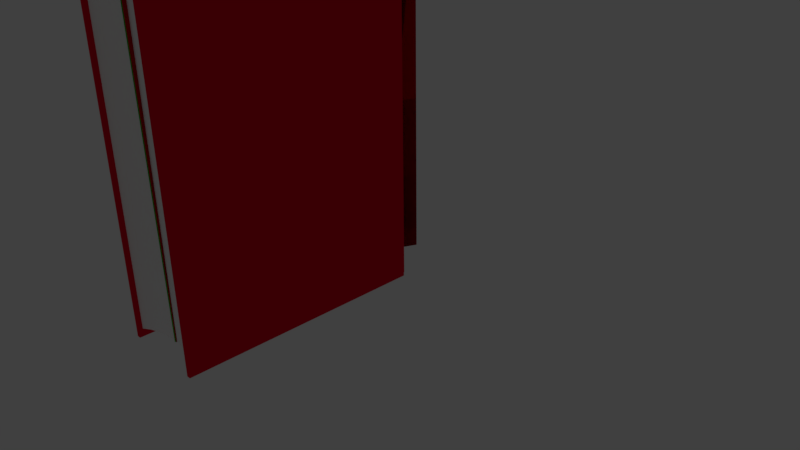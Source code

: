 # Source: BookAnimWithUVMaps.blend  (saved by Blender 2.77.0; exported with 4.5.12 LTS)
import bpy
from mathutils import Matrix  # noqa: F401  (used for matrix-valued properties, if any)

bpy.ops.wm.read_factory_settings(use_empty=True)
scene = bpy.context.scene
scene.name = 'Scene'

# ---- collections
col_collection_1 = bpy.data.collections.new('Collection 1'); scene.collection.children.link(col_collection_1)

# ---- materials (node trees are filled in below, after node groups)
mat_cover = bpy.data.materials.new('Cover')
mat_cover.alpha_threshold = 0.0
mat_cover.use_transparent_shadow = False
mat_cover.diffuse_color = (0.8, 0.001717, 0.02531, 1.0)
mat_cover.roughness = 0.5
mat_pages = bpy.data.materials.new('Pages')
mat_pages.alpha_threshold = 0.0
mat_pages.use_transparent_shadow = False
mat_pages.diffuse_color = (1.0, 1.0, 1.0, 1.0)
mat_pages.roughness = 0.5
mat_green = bpy.data.materials.new('Green')
mat_green.alpha_threshold = 0.0
mat_green.use_transparent_shadow = False
mat_green.diffuse_color = (0.0, 0.8, 0.002417, 1.0)
mat_green.roughness = 0.5
mat_green_001 = bpy.data.materials.new('Green.001')
mat_green_001.alpha_threshold = 0.0
mat_green_001.use_transparent_shadow = False
mat_green_001.diffuse_color = (0.0, 0.8, 0.00882, 1.0)
mat_green_001.roughness = 0.5
mat_blue_001 = bpy.data.materials.new('Blue.001')
mat_blue_001.alpha_threshold = 0.0
mat_blue_001.use_transparent_shadow = False
mat_blue_001.diffuse_color = (0.003766, 0.0, 0.8, 1.0)
mat_blue_001.roughness = 0.5
mat_blue = bpy.data.materials.new('Blue')
mat_blue.alpha_threshold = 0.0
mat_blue.use_transparent_shadow = False
mat_blue.diffuse_color = (0.004425, 0.0, 0.8, 1.0)
mat_blue.roughness = 0.5
mat_red = bpy.data.materials.new('Red')
mat_red.alpha_threshold = 0.0
mat_red.use_transparent_shadow = False
mat_red.diffuse_color = (0.8, 0.0, 0.009074, 1.0)
mat_red.roughness = 0.5
mat_red_001 = bpy.data.materials.new('Red.001')
mat_red_001.alpha_threshold = 0.0
mat_red_001.use_transparent_shadow = False
mat_red_001.diffuse_color = (0.8, 0.0, 0.005444, 1.0)
mat_red_001.roughness = 0.5

# ---- material node trees

# ---- world
world_world = bpy.data.worlds.new('World'); scene.world = world_world
world_world.color = (0.05088, 0.05088, 0.05088)
world_world.use_sun_shadow = False
world_world.sun_shadow_jitter_overblur = 0.0
world_world.cycles.sampling_method = 'MANUAL'

# ---- cameras
cam_camera = bpy.data.cameras.new('Camera')
cam_camera.clip_end = 100.0
cam_camera.lens = 35.0
cam_camera.sensor_width = 32.0
cam_camera.sensor_height = 18.0
cam_camera.ortho_scale = 7.314
cam_camera.dof.focus_distance = 0.0
cam_camera.dof.aperture_fstop = 128.0

# ---- lights
light_lamp = bpy.data.lights.new('Lamp', 'POINT')
light_lamp.transmission_factor = 0.0
light_lamp.cutoff_distance = 30.0
light_lamp.energy = 100.0
light_lamp.shadow_buffer_clip_start = 1.001
light_lamp.shadow_soft_size = 0.1
light_lamp.shadow_maximum_resolution = 0.006
light_lamp.use_absolute_resolution = True

# ---- meshes
me_mesh_001 = bpy.data.meshes.new('Mesh.001')
me_mesh_001.from_pydata([(0.0, 1.0, 0.0), (0.1357, 0.9909, 0.0), (0.2658, 0.9643, 0.0), (0.3892, 0.9214, 0.0), (0.5046, 0.8634, 0.0), (0.611, 0.7916, 0.0), (0.707, 0.707, 0.0), (0.7916, 0.611, 0.0), (0.8634, 0.5046, 0.0), (0.9214, 0.3892, 0.0), (0.9643, 0.2658, 0.0), (0.9909, 0.1357, 0.0), (1.0, -24.0, 0.0), (0.0, 1.4, 0.0), (0.1357, 1.391, 0.0), (0.2658, 1.364, 0.0), (0.3892, 1.321, 0.0), (0.5046, 1.263, 0.0), (0.611, 1.192, 0.0), (0.707, 1.107, 0.0), (0.7916, 1.011, 0.0), (0.8634, 0.9046, 0.0), (0.9214, 0.7892, 0.0), (0.9643, 0.6658, 0.0), (1.011, 0.3214, -0.001299), (1.091, 0.1357, 0.0), (0.9911, -0.3804, 0.0), (0.9911, -0.3804, 0.0), (0.9911, -0.3762, 0.0), (1.0, -24.4, 0.0), (1.1, -24.4, 0.0), (0.0, 1.0, 8.9), (0.1357, 0.9909, 8.9), (0.2658, 0.9643, 8.9), (0.3892, 0.9214, 8.9), (0.5046, 0.8634, 8.9), (0.611, 0.7916, 8.9), (0.707, 0.707, 8.9), (0.7916, 0.611, 8.9), (0.8634, 0.5046, 8.9), (0.9214, 0.3892, 8.9), (0.9643, 0.2658, 8.9), (0.9909, 0.1357, 8.9), (0.9911, -0.3804, 8.9), (1.0, -24.0, 8.9), (0.0, 1.4, 8.9), (0.1357, 1.391, 8.9), (0.2658, 1.364, 8.9), (0.3892, 1.321, 8.9), (0.5046, 1.263, 8.9), (0.611, 1.192, 8.9), (0.707, 1.107, 8.9), (0.7916, 1.011, 8.9), (0.8634, 0.9046, 8.9), (0.9214, 0.7892, 8.9), (0.9643, 0.6658, 8.9), (1.011, 0.3214, 8.899), (1.091, 0.1357, 8.9), (1.1, -24.4, 8.9), (0.9911, -0.3762, 8.9), (0.9911, -0.3804, 8.9), (1.0, -24.4, 8.9), (0.1357, 0.9909, 0.2), (0.2658, 0.9643, 0.2), (0.3892, 0.9214, 0.2), (0.5046, 0.8634, 0.2), (0.611, 0.7916, 0.2), (0.707, 0.707, 0.2), (0.7916, 0.611, 0.2), (0.8634, 0.5046, 0.2), (0.9214, 0.3892, 0.2), (0.9643, 0.2658, 0.2), (0.9909, 0.1357, 0.2), (1.0, -24.0, 0.2), (0.0, -22.89, 0.2), (0.9911, -0.3762, 0.2), (0.1357, 0.9909, 8.7), (0.2658, 0.9643, 8.7), (0.3892, 0.9214, 8.7), (0.5046, 0.8634, 8.7), (0.611, 0.7916, 8.7), (0.707, 0.707, 8.7), (0.7916, 0.611, 8.7), (0.8634, 0.5046, 8.7), (0.9214, 0.3892, 8.7), (0.9643, 0.2658, 8.7), (0.9909, 0.1357, 8.7), (1.0, -24.0, 8.7), (0.0, -22.89, 8.7), (0.9911, -0.3762, 8.7), (0.0, -1.857, 0.2), (0.0, 1.0, 0.2), (0.991, -0.3804, 0.2), (0.0, 1.0, 8.7), (0.0, -1.857, 8.7), (0.991, -0.3804, 8.7), (0.1667, -22.96, 0.2), (0.3333, -23.05, 0.2), (0.5, -23.15, 0.2), (0.6667, -23.33, 0.2), (0.8333, -23.57, 0.2), (0.1667, -22.96, 8.7), (0.3333, -23.05, 8.7), (0.5, -23.15, 8.7), (0.6667, -23.33, 8.7), (0.8333, -23.57, 8.7), (0.8258, -0.6265, 0.2), (0.6607, -0.8726, 0.2), (0.4955, -1.119, 0.2), (0.3303, -1.365, 0.2), (0.1652, -1.611, 0.2), (0.1652, -1.611, 8.7), (0.3303, -1.365, 8.7), (0.4955, -1.119, 8.7), (0.6607, -0.8726, 8.7), (0.8258, -0.6265, 8.7), (0.0, 1.0, 0.0), (-0.1357, 0.9909, 0.0), (-0.2658, 0.9643, 0.0), (-0.3892, 0.9214, 0.0), (-0.5046, 0.8634, 0.0), (-0.611, 0.7916, 0.0), (-0.707, 0.707, 0.0), (-0.7916, 0.611, 0.0), (-0.8634, 0.5046, 0.0), (-0.9214, 0.3892, 0.0), (-0.9643, 0.2658, 0.0), (-0.9909, 0.1357, 0.0), (-1.0, -24.0, 0.0), (0.0, 1.4, 0.0), (-0.1357, 1.391, 0.0), (-0.2658, 1.364, 0.0), (-0.3892, 1.321, 0.0), (-0.5046, 1.263, 0.0), (-0.611, 1.192, 0.0), (-0.707, 1.107, 0.0), (-0.7916, 1.011, 0.0), (-0.8634, 0.9046, 0.0), (-0.9214, 0.7892, 0.0), (-0.9643, 0.6658, 0.0), (-1.011, 0.3214, -0.001299), (-1.091, 0.1357, 0.0), (-0.9911, -0.3804, 0.0), (-0.9911, -0.3804, 0.0), (-0.9911, -0.3762, 0.0), (-1.0, -24.4, 0.0), (-1.1, -24.4, 0.0), (0.0, 1.0, 8.9), (-0.1357, 0.9909, 8.9), (-0.2658, 0.9643, 8.9), (-0.3892, 0.9214, 8.9), (-0.5046, 0.8634, 8.9), (-0.611, 0.7916, 8.9), (-0.707, 0.707, 8.9), (-0.7916, 0.611, 8.9), (-0.8634, 0.5046, 8.9), (-0.9214, 0.3892, 8.9), (-0.9643, 0.2658, 8.9), (-0.9909, 0.1357, 8.9), (-0.9911, -0.3804, 8.9), (-1.0, -24.0, 8.9), (0.0, 1.4, 8.9), (-0.1357, 1.391, 8.9), (-0.2658, 1.364, 8.9), (-0.3892, 1.321, 8.9), (-0.5046, 1.263, 8.9), (-0.611, 1.192, 8.9), (-0.707, 1.107, 8.9), (-0.7916, 1.011, 8.9), (-0.8634, 0.9046, 8.9), (-0.9214, 0.7892, 8.9), (-0.9643, 0.6658, 8.9), (-1.011, 0.3214, 8.899), (-1.091, 0.1357, 8.9), (-1.1, -24.4, 8.9), (-0.9911, -0.3762, 8.9), (-0.9911, -0.3804, 8.9), (-1.0, -24.4, 8.9), (-0.1357, 0.9909, 0.2), (-0.2658, 0.9643, 0.2), (-0.3892, 0.9214, 0.2), (-0.5046, 0.8634, 0.2), (-0.611, 0.7916, 0.2), (-0.707, 0.707, 0.2), (-0.7916, 0.611, 0.2), (-0.8634, 0.5046, 0.2), (-0.9214, 0.3892, 0.2), (-0.9643, 0.2658, 0.2), (-0.9909, 0.1357, 0.2), (-1.0, -24.0, 0.2), (0.0, -22.89, 0.2), (-0.9911, -0.3762, 0.2), (-0.1357, 0.9909, 8.7), (-0.2658, 0.9643, 8.7), (-0.3892, 0.9214, 8.7), (-0.5046, 0.8634, 8.7), (-0.611, 0.7916, 8.7), (-0.707, 0.707, 8.7), (-0.7916, 0.611, 8.7), (-0.8634, 0.5046, 8.7), (-0.9214, 0.3892, 8.7), (-0.9643, 0.2658, 8.7), (-0.9909, 0.1357, 8.7), (-1.0, -24.0, 8.7), (0.0, -22.89, 8.7), (-0.9911, -0.3762, 8.7), (0.0, -1.857, 0.2), (0.0, 1.0, 0.2), (-0.991, -0.3804, 0.2), (0.0, 1.0, 8.7), (0.0, -1.857, 8.7), (-0.991, -0.3804, 8.7), (-0.1667, -22.96, 0.2), (-0.3333, -23.05, 0.2), (-0.5, -23.15, 0.2), (-0.6667, -23.33, 0.2), (-0.8333, -23.57, 0.2), (-0.1667, -22.96, 8.7), (-0.3333, -23.05, 8.7), (-0.5, -23.15, 8.7), (-0.6667, -23.33, 8.7), (-0.8333, -23.57, 8.7), (-0.8258, -0.6265, 0.2), (-0.6607, -0.8726, 0.2), (-0.4955, -1.119, 0.2), (-0.3303, -1.365, 0.2), (-0.1652, -1.611, 0.2), (-0.1652, -1.611, 8.7), (-0.3303, -1.365, 8.7), (-0.4955, -1.119, 8.7), (-0.6607, -0.8726, 8.7), (-0.8258, -0.6265, 8.7)], [], [(12, 27, 26, 28, 11, 10, 9, 8, 7, 6, 5, 4, 3, 2, 1, 0, 13, 14, 15, 16, 17, 18, 19, 20, 21, 22, 23, 24, 25, 30, 29), (44, 61, 58, 57, 56, 55, 54, 53, 52, 51, 50, 49, 48, 47, 46, 45, 31, 32, 33, 34, 35, 36, 37, 38, 39, 40, 41, 42, 59, 60, 43), (25, 24, 56, 57), (27, 12, 44, 43), (30, 25, 57, 58), (14, 13, 45, 46), (28, 26, 60, 59), (15, 14, 46, 47), (0, 1, 32, 31), (26, 27, 43, 60), (16, 15, 47, 48), (1, 2, 33, 32), (29, 30, 58, 61), (17, 16, 48, 49), (2, 3, 34, 33), (11, 28, 59, 42), (18, 17, 49, 50), (3, 4, 35, 34), (12, 29, 61, 44), (19, 18, 50, 51), (4, 5, 36, 35), (20, 19, 51, 52), (5, 6, 37, 36), (21, 20, 52, 53), (6, 7, 38, 37), (22, 21, 53, 54), (7, 8, 39, 38), (23, 22, 54, 55), (8, 9, 40, 39), (24, 23, 55, 56), (9, 10, 41, 40), (13, 0, 31, 45), (10, 11, 42, 41), (90, 74, 88, 94), (111, 94, 88, 101), (93, 95, 89, 86, 85, 84, 83, 82, 81, 80, 79, 78, 77, 76), (73, 92, 95, 87), (66, 65, 79, 80), (67, 66, 80, 81), (100, 73, 87, 105), (68, 67, 81, 82), (92, 75, 89, 95), (69, 68, 82, 83), (62, 91, 93, 76), (70, 69, 83, 84), (63, 62, 76, 77), (110, 96, 74, 90), (71, 70, 84, 85), (64, 63, 77, 78), (75, 72, 86, 89), (72, 71, 85, 86), (65, 64, 78, 79), (90, 91, 92, 106, 107, 108, 109, 110), (93, 94, 111, 112, 113, 114, 115, 95), (90, 94, 93, 91), (91, 62, 63, 64, 65, 66, 67, 68, 69, 70, 71, 72, 75, 92), (92, 73, 100, 106), (106, 100, 99, 107), (107, 99, 98, 108), (108, 98, 97, 109), (109, 97, 96, 110), (74, 96, 101, 88), (96, 97, 102, 101), (97, 98, 103, 102), (98, 99, 104, 103), (99, 100, 105, 104), (95, 115, 105, 87), (115, 114, 104, 105), (114, 113, 103, 104), (113, 112, 102, 103), (112, 111, 101, 102), (128, 145, 146, 141, 140, 139, 138, 137, 136, 135, 134, 133, 132, 131, 130, 129, 116, 117, 118, 119, 120, 121, 122, 123, 124, 125, 126, 127, 144, 142, 143), (160, 159, 176, 175, 158, 157, 156, 155, 154, 153, 152, 151, 150, 149, 148, 147, 161, 162, 163, 164, 165, 166, 167, 168, 169, 170, 171, 172, 173, 174, 177), (141, 173, 172, 140), (143, 159, 160, 128), (146, 174, 173, 141), (130, 162, 161, 129), (144, 175, 176, 142), (131, 163, 162, 130), (116, 147, 148, 117), (142, 176, 159, 143), (132, 164, 163, 131), (117, 148, 149, 118), (145, 177, 174, 146), (133, 165, 164, 132), (118, 149, 150, 119), (127, 158, 175, 144), (134, 166, 165, 133), (119, 150, 151, 120), (128, 160, 177, 145), (135, 167, 166, 134), (120, 151, 152, 121), (136, 168, 167, 135), (121, 152, 153, 122), (137, 169, 168, 136), (122, 153, 154, 123), (138, 170, 169, 137), (123, 154, 155, 124), (139, 171, 170, 138), (124, 155, 156, 125), (140, 172, 171, 139), (125, 156, 157, 126), (129, 161, 147, 116), (126, 157, 158, 127), (206, 210, 204, 190), (227, 217, 204, 210), (209, 192, 193, 194, 195, 196, 197, 198, 199, 200, 201, 202, 205, 211), (189, 203, 211, 208), (182, 196, 195, 181), (183, 197, 196, 182), (216, 221, 203, 189), (184, 198, 197, 183), (208, 211, 205, 191), (185, 199, 198, 184), (178, 192, 209, 207), (186, 200, 199, 185), (179, 193, 192, 178), (226, 206, 190, 212), (187, 201, 200, 186), (180, 194, 193, 179), (191, 205, 202, 188), (188, 202, 201, 187), (181, 195, 194, 180), (206, 226, 225, 224, 223, 222, 208, 207), (209, 211, 231, 230, 229, 228, 227, 210), (206, 207, 209, 210), (207, 208, 191, 188, 187, 186, 185, 184, 183, 182, 181, 180, 179, 178), (208, 222, 216, 189), (222, 223, 215, 216), (223, 224, 214, 215), (224, 225, 213, 214), (225, 226, 212, 213), (190, 204, 217, 212), (212, 217, 218, 213), (213, 218, 219, 214), (214, 219, 220, 215), (215, 220, 221, 216), (211, 203, 221, 231), (231, 221, 220, 230), (230, 220, 219, 229), (229, 219, 218, 228), (228, 218, 217, 227)])
me_mesh_001.polygons.foreach_set('material_index', [0, 0, 0, 0, 0, 0, 0, 0, 0, 0, 0, 0, 0, 0, 0, 0, 0, 0, 0, 0, 0, 0, 0, 0, 0, 0, 0, 0, 0, 0, 0, 0, 0, 1, 1, 1, 1, 1, 1, 1, 1, 1, 1, 1, 1, 1, 1, 1, 1, 1, 1, 1, 1, 1, 1, 1, 1, 1, 1, 1, 1, 1, 1, 1, 1, 1, 1, 1, 1, 1, 1, 0, 0, 0, 0, 0, 0, 0, 0, 0, 0, 0, 0, 0, 0, 0, 0, 0, 0, 0, 0, 0, 0, 0, 0, 0, 0, 0, 0, 0, 0, 0, 0, 0, 1, 1, 1, 1, 1, 1, 1, 1, 1, 1, 1, 1, 1, 1, 1, 1, 1, 1, 1, 1, 1, 1, 1, 1, 1, 1, 1, 1, 1, 1, 1, 1, 1, 1, 1, 1, 1, 1])
me_mesh_001.materials.append(mat_cover)
me_mesh_001.materials.append(mat_pages)
me_mesh_001.use_remesh_preserve_volume = False
me_mesh_001.use_remesh_preserve_attributes = False
me_mesh_001.use_mirror_vertex_groups = False
me_mesh_001.update()
me_plane_004 = bpy.data.meshes.new('Plane.004')
me_plane_004.from_pydata([(-1.0, -2.45, 0.0), (3.236, -2.486, 1.688e-07), (-1.0, 1.0, -0.2), (3.25, 1.0, -0.2), (-1.0, 0.5688, -0.001041), (-1.0, 0.1375, 0.08457), (-1.0, -0.2938, 0.07485), (-1.0, -0.725, 0.03563), (-1.0, -1.156, 0.0), (-1.0, -1.588, 0.0), (-1.0, -2.019, 0.0), (3.238, -2.05, 1.69e-07), (3.24, -1.614, 1.691e-07), (3.241, -1.178, 1.692e-07), (3.243, -0.7428, 0.03563), (3.245, -0.3071, 0.07485), (3.247, 0.1286, 0.08457), (3.248, 0.5643, -0.001041)], [], [(4, 2, 3, 17), (0, 10, 11, 1), (10, 9, 12, 11), (9, 8, 13, 12), (8, 7, 14, 13), (7, 6, 15, 14), (6, 5, 16, 15), (5, 4, 17, 16)])
me_plane_004.polygons.foreach_set('use_smooth', [True] * 8)
_uv = me_plane_004.uv_layers.new(name='UVMap')
_uv.uv.foreach_set('vector', [0.8736, 1.332e-06, 1.0, 0.0, 1.0, 1.0, 0.8724, 0.9996, 0.01017, 2.244e-07, 0.1335, 3.366e-07, 0.1246, 0.9972, 0.0, 0.9968, 0.1335, 3.366e-07, 0.2569, 5.049e-07, 0.2492, 0.9976, 0.1246, 0.9972, 0.2569, 5.049e-07, 0.3802, 7.012e-07, 0.3739, 0.998, 0.2492, 0.9976, 0.3802, 7.012e-07, 0.503, 1.094e-06, 0.498, 0.9984, 0.3739, 0.998, 0.503, 1.094e-06, 0.6258, 1.599e-06, 0.622, 0.9988, 0.498, 0.9984, 0.6258, 1.599e-06, 0.749, 1.823e-06, 0.7465, 0.9992, 0.622, 0.9988, 0.749, 1.823e-06, 0.8736, 1.332e-06, 0.8724, 0.9996, 0.7465, 0.9992])
me_plane_004.use_remesh_preserve_volume = False
me_plane_004.use_remesh_preserve_attributes = False
me_plane_004.use_mirror_vertex_groups = False
me_plane_004.update()
me_plane = bpy.data.meshes.new('Plane')
me_plane.from_pydata([(-1.0, -2.45, 0.0), (3.236, -2.486, 1.688e-07), (-1.0, 1.0, -0.2), (3.25, 1.0, -0.2), (-1.0, 0.5688, -0.001041), (-1.0, 0.1375, 0.08457), (-1.0, -0.2938, 0.07485), (-1.0, -0.725, 0.03563), (-1.0, -1.156, 0.0), (-1.0, -1.588, 0.0), (-1.0, -2.019, 0.0), (3.238, -2.05, 1.69e-07), (3.24, -1.614, 1.691e-07), (3.241, -1.178, 1.692e-07), (3.243, -0.7428, 0.03563), (3.245, -0.3071, 0.07485), (3.247, 0.1286, 0.08457), (3.248, 0.5643, -0.001041)], [], [(4, 17, 3, 2), (0, 1, 11, 10), (10, 11, 12, 9), (9, 12, 13, 8), (8, 13, 14, 7), (7, 14, 15, 6), (6, 15, 16, 5), (5, 16, 17, 4)])
me_plane.polygons.foreach_set('use_smooth', [True] * 8)
_uv = me_plane.uv_layers.new(name='UVMap')
_uv.uv.foreach_set('vector', [0.8736, 1.0, 0.8724, 0.0004034, 1.0, 0.0, 1.0, 1.0, 0.01017, 1.0, 0.0, 0.003238, 0.1246, 0.002833, 0.1335, 1.0, 0.1335, 1.0, 0.1246, 0.002833, 0.2492, 0.002428, 0.2569, 1.0, 0.2569, 1.0, 0.2492, 0.002428, 0.3739, 0.002023, 0.3802, 1.0, 0.3802, 1.0, 0.3739, 0.002023, 0.498, 0.001618, 0.503, 1.0, 0.503, 1.0, 0.498, 0.001618, 0.622, 0.001213, 0.6258, 1.0, 0.6258, 1.0, 0.622, 0.001213, 0.7465, 0.0008076, 0.749, 1.0, 0.749, 1.0, 0.7465, 0.0008076, 0.8724, 0.0004034, 0.8736, 1.0])
me_plane.use_remesh_preserve_volume = False
me_plane.use_remesh_preserve_attributes = False
me_plane.use_mirror_vertex_groups = False
me_plane.update()
me_plane_005 = bpy.data.meshes.new('Plane.005')
me_plane_005.from_pydata([(-1.0, -2.45, 0.0), (3.236, -2.486, 1.688e-07), (-1.0, 1.0, -0.2), (3.25, 1.0, -0.2), (-1.0, 0.5688, -0.001041), (-1.0, 0.1375, 0.08457), (-1.0, -0.2938, 0.07485), (-1.0, -0.725, 0.03563), (-1.0, -1.156, 0.0), (-1.0, -1.588, 0.0), (-1.0, -2.019, 0.0), (3.238, -2.05, 1.69e-07), (3.24, -1.614, 1.691e-07), (3.241, -1.178, 1.692e-07), (3.243, -0.7428, 0.03563), (3.245, -0.3071, 0.07485), (3.247, 0.1286, 0.08457), (3.248, 0.5643, -0.001041)], [], [(4, 2, 3, 17), (0, 10, 11, 1), (10, 9, 12, 11), (9, 8, 13, 12), (8, 7, 14, 13), (7, 6, 15, 14), (6, 5, 16, 15), (5, 4, 17, 16)])
me_plane_005.polygons.foreach_set('use_smooth', [True] * 8)
_uv = me_plane_005.uv_layers.new(name='UVMap')
_uv.uv.foreach_set('vector', [0.8736, 1.332e-06, 1.0, 0.0, 1.0, 1.0, 0.8724, 0.9996, 0.01017, 2.244e-07, 0.1335, 3.366e-07, 0.1246, 0.9972, 0.0, 0.9968, 0.1335, 3.366e-07, 0.2569, 5.049e-07, 0.2492, 0.9976, 0.1246, 0.9972, 0.2569, 5.049e-07, 0.3802, 7.012e-07, 0.3739, 0.998, 0.2492, 0.9976, 0.3802, 7.012e-07, 0.503, 1.094e-06, 0.498, 0.9984, 0.3739, 0.998, 0.503, 1.094e-06, 0.6258, 1.599e-06, 0.622, 0.9988, 0.498, 0.9984, 0.6258, 1.599e-06, 0.749, 1.823e-06, 0.7465, 0.9992, 0.622, 0.9988, 0.749, 1.823e-06, 0.8736, 1.332e-06, 0.8724, 0.9996, 0.7465, 0.9992])
me_plane_005.materials.append(mat_green)
me_plane_005.use_remesh_preserve_volume = False
me_plane_005.use_remesh_preserve_attributes = False
me_plane_005.use_mirror_vertex_groups = False
me_plane_005.update()
me_plane_001 = bpy.data.meshes.new('Plane.001')
me_plane_001.from_pydata([(-1.0, -2.45, 0.0), (3.236, -2.486, 1.688e-07), (-1.0, 1.0, -0.2), (3.25, 1.0, -0.2), (-1.0, 0.5688, -0.001041), (-1.0, 0.1375, 0.08457), (-1.0, -0.2938, 0.07485), (-1.0, -0.725, 0.03563), (-1.0, -1.156, 0.0), (-1.0, -1.588, 0.0), (-1.0, -2.019, 0.0), (3.238, -2.05, 1.69e-07), (3.24, -1.614, 1.691e-07), (3.241, -1.178, 1.692e-07), (3.243, -0.7428, 0.03563), (3.245, -0.3071, 0.07485), (3.247, 0.1286, 0.08457), (3.248, 0.5643, -0.001041)], [], [(4, 17, 3, 2), (0, 1, 11, 10), (10, 11, 12, 9), (9, 12, 13, 8), (8, 13, 14, 7), (7, 14, 15, 6), (6, 15, 16, 5), (5, 16, 17, 4)])
me_plane_001.polygons.foreach_set('use_smooth', [True] * 8)
_uv = me_plane_001.uv_layers.new(name='UVMap')
_uv.uv.foreach_set('vector', [0.8736, 1.0, 0.8724, 0.0004034, 1.0, 0.0, 1.0, 1.0, 0.01017, 1.0, 0.0, 0.003238, 0.1246, 0.002833, 0.1335, 1.0, 0.1335, 1.0, 0.1246, 0.002833, 0.2492, 0.002428, 0.2569, 1.0, 0.2569, 1.0, 0.2492, 0.002428, 0.3739, 0.002023, 0.3802, 1.0, 0.3802, 1.0, 0.3739, 0.002023, 0.498, 0.001618, 0.503, 1.0, 0.503, 1.0, 0.498, 0.001618, 0.622, 0.001213, 0.6258, 1.0, 0.6258, 1.0, 0.622, 0.001213, 0.7465, 0.0008076, 0.749, 1.0, 0.749, 1.0, 0.7465, 0.0008076, 0.8724, 0.0004034, 0.8736, 1.0])
me_plane_001.materials.append(mat_green_001)
me_plane_001.use_remesh_preserve_volume = False
me_plane_001.use_remesh_preserve_attributes = False
me_plane_001.use_mirror_vertex_groups = False
me_plane_001.update()
me_plane_007 = bpy.data.meshes.new('Plane.007')
me_plane_007.from_pydata([(-1.0, -2.45, 0.0), (3.236, -2.486, 1.688e-07), (-1.0, 1.0, -0.2), (3.25, 1.0, -0.2), (-1.0, 0.5688, -0.001041), (-1.0, 0.1375, 0.08457), (-1.0, -0.2938, 0.07485), (-1.0, -0.725, 0.03563), (-1.0, -1.156, 0.0), (-1.0, -1.588, 0.0), (-1.0, -2.019, 0.0), (3.238, -2.05, 1.69e-07), (3.24, -1.614, 1.691e-07), (3.241, -1.178, 1.692e-07), (3.243, -0.7428, 0.03563), (3.245, -0.3071, 0.07485), (3.247, 0.1286, 0.08457), (3.248, 0.5643, -0.001041)], [], [(4, 2, 3, 17), (0, 10, 11, 1), (10, 9, 12, 11), (9, 8, 13, 12), (8, 7, 14, 13), (7, 6, 15, 14), (6, 5, 16, 15), (5, 4, 17, 16)])
me_plane_007.polygons.foreach_set('use_smooth', [True] * 8)
_uv = me_plane_007.uv_layers.new(name='UVMap')
_uv.uv.foreach_set('vector', [0.8736, 1.332e-06, 1.0, 0.0, 1.0, 1.0, 0.8724, 0.9996, 0.01017, 2.244e-07, 0.1335, 3.366e-07, 0.1246, 0.9972, 0.0, 0.9968, 0.1335, 3.366e-07, 0.2569, 5.049e-07, 0.2492, 0.9976, 0.1246, 0.9972, 0.2569, 5.049e-07, 0.3802, 7.012e-07, 0.3739, 0.998, 0.2492, 0.9976, 0.3802, 7.012e-07, 0.503, 1.094e-06, 0.498, 0.9984, 0.3739, 0.998, 0.503, 1.094e-06, 0.6258, 1.599e-06, 0.622, 0.9988, 0.498, 0.9984, 0.6258, 1.599e-06, 0.749, 1.823e-06, 0.7465, 0.9992, 0.622, 0.9988, 0.749, 1.823e-06, 0.8736, 1.332e-06, 0.8724, 0.9996, 0.7465, 0.9992])
me_plane_007.materials.append(mat_blue_001)
me_plane_007.use_remesh_preserve_volume = False
me_plane_007.use_remesh_preserve_attributes = False
me_plane_007.use_mirror_vertex_groups = False
me_plane_007.update()
me_plane_002 = bpy.data.meshes.new('Plane.002')
me_plane_002.from_pydata([(-1.0, -2.45, 0.0), (3.236, -2.486, 1.688e-07), (-1.0, 1.0, -0.2), (3.25, 1.0, -0.2), (-1.0, 0.5688, -0.001041), (-1.0, 0.1375, 0.08457), (-1.0, -0.2938, 0.07485), (-1.0, -0.725, 0.03563), (-1.0, -1.156, 0.0), (-1.0, -1.588, 0.0), (-1.0, -2.019, 0.0), (3.238, -2.05, 1.69e-07), (3.24, -1.614, 1.691e-07), (3.241, -1.178, 1.692e-07), (3.243, -0.7428, 0.03563), (3.245, -0.3071, 0.07485), (3.247, 0.1286, 0.08457), (3.248, 0.5643, -0.001041)], [], [(4, 17, 3, 2), (0, 1, 11, 10), (10, 11, 12, 9), (9, 12, 13, 8), (8, 13, 14, 7), (7, 14, 15, 6), (6, 15, 16, 5), (5, 16, 17, 4)])
me_plane_002.polygons.foreach_set('use_smooth', [True] * 8)
_uv = me_plane_002.uv_layers.new(name='UVMap')
_uv.uv.foreach_set('vector', [0.8736, 1.0, 0.8724, 0.0004034, 1.0, 0.0, 1.0, 1.0, 0.01017, 1.0, 0.0, 0.003238, 0.1246, 0.002833, 0.1335, 1.0, 0.1335, 1.0, 0.1246, 0.002833, 0.2492, 0.002428, 0.2569, 1.0, 0.2569, 1.0, 0.2492, 0.002428, 0.3739, 0.002023, 0.3802, 1.0, 0.3802, 1.0, 0.3739, 0.002023, 0.498, 0.001618, 0.503, 1.0, 0.503, 1.0, 0.498, 0.001618, 0.622, 0.001213, 0.6258, 1.0, 0.6258, 1.0, 0.622, 0.001213, 0.7465, 0.0008076, 0.749, 1.0, 0.749, 1.0, 0.7465, 0.0008076, 0.8724, 0.0004034, 0.8736, 1.0])
me_plane_002.materials.append(mat_blue)
me_plane_002.use_remesh_preserve_volume = False
me_plane_002.use_remesh_preserve_attributes = False
me_plane_002.use_mirror_vertex_groups = False
me_plane_002.update()
me_plane_006 = bpy.data.meshes.new('Plane.006')
me_plane_006.from_pydata([(-1.0, -2.45, 0.0), (3.236, -2.486, 1.688e-07), (-1.0, 1.0, -0.2), (3.25, 1.0, -0.2), (-1.0, 0.5688, -0.001041), (-1.0, 0.1375, 0.08457), (-1.0, -0.2938, 0.07485), (-1.0, -0.725, 0.03563), (-1.0, -1.156, 0.0), (-1.0, -1.588, 0.0), (-1.0, -2.019, 0.0), (3.238, -2.05, 1.69e-07), (3.24, -1.614, 1.691e-07), (3.241, -1.178, 1.692e-07), (3.243, -0.7428, 0.03563), (3.245, -0.3071, 0.07485), (3.247, 0.1286, 0.08457), (3.248, 0.5643, -0.001041)], [], [(4, 2, 3, 17), (0, 10, 11, 1), (10, 9, 12, 11), (9, 8, 13, 12), (8, 7, 14, 13), (7, 6, 15, 14), (6, 5, 16, 15), (5, 4, 17, 16)])
me_plane_006.polygons.foreach_set('use_smooth', [True] * 8)
_uv = me_plane_006.uv_layers.new(name='UVMap')
_uv.uv.foreach_set('vector', [0.8736, 1.332e-06, 1.0, 0.0, 1.0, 1.0, 0.8724, 0.9996, 0.01017, 2.244e-07, 0.1335, 3.366e-07, 0.1246, 0.9972, 0.0, 0.9968, 0.1335, 3.366e-07, 0.2569, 5.049e-07, 0.2492, 0.9976, 0.1246, 0.9972, 0.2569, 5.049e-07, 0.3802, 7.012e-07, 0.3739, 0.998, 0.2492, 0.9976, 0.3802, 7.012e-07, 0.503, 1.094e-06, 0.498, 0.9984, 0.3739, 0.998, 0.503, 1.094e-06, 0.6258, 1.599e-06, 0.622, 0.9988, 0.498, 0.9984, 0.6258, 1.599e-06, 0.749, 1.823e-06, 0.7465, 0.9992, 0.622, 0.9988, 0.749, 1.823e-06, 0.8736, 1.332e-06, 0.8724, 0.9996, 0.7465, 0.9992])
me_plane_006.materials.append(mat_red)
me_plane_006.use_remesh_preserve_volume = False
me_plane_006.use_remesh_preserve_attributes = False
me_plane_006.use_mirror_vertex_groups = False
me_plane_006.update()
me_plane_003 = bpy.data.meshes.new('Plane.003')
me_plane_003.from_pydata([(-1.0, -2.45, 0.0), (3.236, -2.486, 1.688e-07), (-1.0, 1.0, -0.2), (3.25, 1.0, -0.2), (-1.0, 0.5688, -0.001041), (-1.0, 0.1375, 0.08457), (-1.0, -0.2938, 0.07485), (-1.0, -0.725, 0.03563), (-1.0, -1.156, 0.0), (-1.0, -1.588, 0.0), (-1.0, -2.019, 0.0), (3.238, -2.05, 1.69e-07), (3.24, -1.614, 1.691e-07), (3.241, -1.178, 1.692e-07), (3.243, -0.7428, 0.03563), (3.245, -0.3071, 0.07485), (3.247, 0.1286, 0.08457), (3.248, 0.5643, -0.001041)], [], [(4, 17, 3, 2), (0, 1, 11, 10), (10, 11, 12, 9), (9, 12, 13, 8), (8, 13, 14, 7), (7, 14, 15, 6), (6, 15, 16, 5), (5, 16, 17, 4)])
me_plane_003.polygons.foreach_set('use_smooth', [True] * 8)
_uv = me_plane_003.uv_layers.new(name='UVMap')
_uv.uv.foreach_set('vector', [0.8736, 1.0, 0.8724, 0.0004034, 1.0, 0.0, 1.0, 1.0, 0.01017, 1.0, 0.0, 0.003238, 0.1246, 0.002833, 0.1335, 1.0, 0.1335, 1.0, 0.1246, 0.002833, 0.2492, 0.002428, 0.2569, 1.0, 0.2569, 1.0, 0.2492, 0.002428, 0.3739, 0.002023, 0.3802, 1.0, 0.3802, 1.0, 0.3739, 0.002023, 0.498, 0.001618, 0.503, 1.0, 0.503, 1.0, 0.498, 0.001618, 0.622, 0.001213, 0.6258, 1.0, 0.6258, 1.0, 0.622, 0.001213, 0.7465, 0.0008076, 0.749, 1.0, 0.749, 1.0, 0.7465, 0.0008076, 0.8724, 0.0004034, 0.8736, 1.0])
me_plane_003.materials.append(mat_red_001)
me_plane_003.use_remesh_preserve_volume = False
me_plane_003.use_remesh_preserve_attributes = False
me_plane_003.use_mirror_vertex_groups = False
me_plane_003.update()
arm_armature = bpy.data.armatures.new('Armature')  # bones are not reproduced
arm_armature_004 = bpy.data.armatures.new('Armature.004')  # bones are not reproduced
arm_armature_001 = bpy.data.armatures.new('Armature.001')  # bones are not reproduced
arm_armature_002 = bpy.data.armatures.new('Armature.002')  # bones are not reproduced
arm_armature_003 = bpy.data.armatures.new('Armature.003')  # bones are not reproduced

# ---- objects
ob_armature = bpy.data.objects.new('Armature', arm_armature)
ob_book = bpy.data.objects.new('Book', me_mesh_001)
ob_lamp = bpy.data.objects.new('Lamp', light_lamp)
ob_camera = bpy.data.objects.new('Camera', cam_camera)
ob_page_armature_1 = bpy.data.objects.new('Page Armature 1', arm_armature_004)
ob_page_back = bpy.data.objects.new('Page Back', me_plane_004)
ob_page_front = bpy.data.objects.new('Page Front', me_plane)
ob_page_armature_2 = bpy.data.objects.new('Page Armature 2', arm_armature_001)
ob_page_back_001 = bpy.data.objects.new('Page Back.001', me_plane_005)
ob_page_front_001 = bpy.data.objects.new('Page Front.001', me_plane_001)
ob_page_armature_4 = bpy.data.objects.new('Page Armature 4', arm_armature_002)
ob_page_back_004 = bpy.data.objects.new('Page Back.004', me_plane_007)
ob_page_front_004 = bpy.data.objects.new('Page Front.004', me_plane_002)
ob_page_armature_3 = bpy.data.objects.new('Page Armature 3', arm_armature_003)
ob_page_back_003 = bpy.data.objects.new('Page Back.003', me_plane_006)
ob_page_front_003 = bpy.data.objects.new('Page Front.003', me_plane_003)

# ---- transforms, parenting, visibility, modifiers, constraints
ob_armature.location = (0.525, -3.05, 2.125)
ob_armature.rotation_euler = (-1.571, -0.0, 0.0)
ob_armature.lineart.crease_threshold = 0.0
ob_book.parent = ob_armature
ob_book.matrix_parent_inverse = Matrix(((1.0, 0.0, 0.0, -0.525), (0.0, -5.96e-08, -1.0, 2.125), (0.0, 1.0, -4.371e-08, 3.05), (0.0, 0.0, 0.0, 1.0)))
ob_book.location = (0.0, 0.0, -0.1)
ob_book.scale = (0.5, 0.125, 0.5)
ob_book.lineart.crease_threshold = 0.0
_vg = ob_book.vertex_groups.new(name='Base Bone')
for _i, _w in zip([12, 29, 30, 44, 58, 61, 73, 74, 87, 88, 90, 94, 96, 97, 98, 99, 100, 101, 102, 103, 104, 105], [1.0, 1.0, 1.0, 1.0, 1.0, 1.0, 1.0, 1.0, 1.0, 1.0, 0.9857, 0.9988, 1.0, 1.0, 1.0, 1.0, 1.0, 1.0, 1.0, 1.0, 1.0, 1.0]): _vg.add([_i], _w, 'REPLACE')
_vg = ob_book.vertex_groups.new(name='Mid Bone')
for _i, _w in zip([0, 1, 2, 3, 4, 5, 6, 7, 8, 9, 10, 11, 13, 14, 15, 16, 17, 18, 19, 20, 21, 22, 23, 24, 25, 26, 27, 28, 31, 32, 33, 34, 35, 36, 37, 38, 39, 40, 41, 42, 43, 45, 46, 47, 48, 49, 50, 51, 52, 53, 54, 55, 56, 57, 59, 60, 62, 63, 64, 65, 66, 67, 68, 69, 70, 71, 72, 75, 76, 77, 78, 79, 80, 81, 82, 83, 84, 85, 86, 89, 90, 91, 92, 93, 95, 116, 117, 118, 119, 120, 121, 122, 123, 124, 125, 126, 127, 129, 130, 131, 132, 133, 134, 135, 136, 137, 138, 139, 140, 141, 142, 143, 144, 147, 148, 149, 150, 151, 152, 153, 154, 155, 156, 157, 158, 159, 161, 162, 163, 164, 165, 166, 167, 168, 169, 170, 171, 172, 173, 175, 176, 178, 179, 180, 181, 182, 183, 184, 185, 186, 187, 188, 191, 192, 193, 194, 195, 196, 197, 198, 199, 200, 201, 202, 205, 207, 208, 209, 211], [1.0, 0.9342, 0.9115, 1.0, 1.0, 1.0, 1.0, 1.0, 1.0, 1.0, 1.0, 1.0, 0.9892, 0.9848, 0.9962, 1.0, 1.0, 1.0, 1.0, 1.0, 1.0, 1.0, 1.0, 0.9994, 0.9798, 1.0, 1.0, 1.0, 1.0, 1.0, 1.0, 1.0, 0.9988, 1.0, 1.0, 1.0, 1.0, 1.0, 1.0, 1.0, 1.0, 1.0, 0.9989, 0.9985, 0.9998, 0.9999, 0.9982, 1.0, 1.0, 1.0, 1.0, 1.0, 1.0, 1.0, 1.0, 1.0, 1.0, 1.0, 1.0, 1.0, 1.0, 1.0, 1.0, 1.0, 1.0, 1.0, 0.9969, 0.173, 1.0, 1.0, 1.0, 1.0, 1.0, 1.0, 1.0, 1.0, 1.0, 1.0, 1.0, 1.0, 0.07897, 1.0, 0.1615, 1.0, 1.0, 1.0, 1.0, 1.0, 1.0, 1.0, 0.9993, 0.9815, 0.9801, 0.9993, 1.0, 1.0, 0.9999, 0.9892, 0.9879, 0.9853, 1.0, 1.0, 1.0, 0.9997, 1.0, 1.0, 1.0, 1.0, 1.0, 1.0, 1.0, 1.0, 1.0, 1.0, 1.0, 0.9799, 0.8766, 0.9997, 0.9975, 0.9985, 1.0, 1.0, 1.0, 1.0, 1.0, 1.0, 1.0, 1.0, 1.0, 1.0, 1.0, 1.0, 1.0, 1.0, 1.0, 1.0, 1.0, 1.0, 1.0, 1.0, 1.0, 1.0, 1.0, 1.0, 1.0, 1.0, 1.0, 1.0, 1.0, 1.0, 1.0, 1.0, 1.0, 1.0, 0.9999, 0.9964, 1.0, 1.0, 0.9999, 1.0, 1.0, 1.0, 1.0, 1.0, 1.0, 1.0, 1.0, 1.0, 1.0]): _vg.add([_i], _w, 'REPLACE')
_vg = ob_book.vertex_groups.new(name='Tip Bone')
for _i, _w in zip([97, 128, 145, 146, 160, 174, 177, 189, 190, 191, 203, 204, 206, 208, 210, 212, 213, 214, 215, 216, 217, 218, 219, 220, 221, 222, 223, 224, 225, 226, 227, 228, 229, 230, 231], [3.706e-07, 1.0, 1.0, 0.9999, 0.9702, 1.0, 1.0, 1.0, 1.0, 0.0, 1.0, 0.9999, 0.9871, 0.0, 0.9743, 1.0, 1.0, 1.0, 1.0, 1.0, 1.0, 1.0, 1.0, 1.0, 1.0, 1.0, 0.9964, 1.0, 0.9998, 0.9998, 1.0, 0.9988, 1.0, 0.9991, 0.02812]): _vg.add([_i], _w, 'REPLACE')
_m = ob_book.modifiers.new('Armature', 'ARMATURE')
_m.object = ob_armature
ob_lamp.location = (-5.367, 1.005, 5.904)
ob_lamp.rotation_euler = (0.6503, 0.05522, 1.866)
ob_lamp.lock_rotations_4d = False
ob_lamp.empty_display_type = 'ARROWS'
ob_lamp.color = (0.0, 0.0, 0.0, 0.0)
ob_lamp.lineart.crease_threshold = 0.0
ob_camera.location = (7.481, -6.508, 5.344)
ob_camera.rotation_euler = (1.109, 0.01082, 0.8149)
ob_camera.lock_rotations_4d = False
ob_camera.empty_display_type = 'ARROWS'
ob_camera.color = (0.0, 0.0, 0.0, 0.0)
ob_camera.display_type = 'WIRE'
ob_camera.lineart.crease_threshold = 0.0
ob_page_armature_1.location = (0.2008, 0.5701, 2.124)
ob_page_armature_1.rotation_euler = (1.134, -1.571, 0.0)
ob_page_armature_1.lineart.crease_threshold = 0.0
ob_page_back.parent = ob_page_armature_1
ob_page_back.matrix_parent_inverse = Matrix(((7.55e-08, 3.22e-15, 1.0, -2.124), (-0.9063, 0.4226, 6.892e-08, -0.05897), (-0.4226, -0.9063, 2.98e-08, 0.6016), (0.0, 0.0, 0.0, 1.0)))
ob_page_back.location = (-1.204e-05, -0.4258, 0.9992)
ob_page_back.rotation_euler = (-0.0, -1.571, 0.0)
ob_page_back.lineart.crease_threshold = 0.0
_vg = ob_page_back.vertex_groups.new(name='Bone')
for _i, _w in zip([2, 3, 4, 17], [1.0, 1.0, 1.0, 1.0]): _vg.add([_i], _w, 'REPLACE')
_vg = ob_page_back.vertex_groups.new(name='Bone.001')
for _i, _w in zip([5, 16], [1.0, 0.9871]): _vg.add([_i], _w, 'REPLACE')
_vg = ob_page_back.vertex_groups.new(name='Bone.002')
for _i, _w in zip([6, 15], [1.0, 0.9948]): _vg.add([_i], _w, 'REPLACE')
_vg = ob_page_back.vertex_groups.new(name='Bone.003')
for _i, _w in zip([7, 14], [1.0, 0.983]): _vg.add([_i], _w, 'REPLACE')
_vg = ob_page_back.vertex_groups.new(name='Bone.004')
_vg.add([8, 13], 1.0, 'REPLACE')
_vg = ob_page_back.vertex_groups.new(name='Bone.005')
_vg.add([9, 12], 1.0, 'REPLACE')
_vg = ob_page_back.vertex_groups.new(name='Bone.006')
for _i, _w in zip([10, 11], [0.9877, 0.9945]): _vg.add([_i], _w, 'REPLACE')
_vg = ob_page_back.vertex_groups.new(name='Bone.007')
for _i, _w in zip([0, 1], [1.0, 1.0]): _vg.add([_i], _w, 'REPLACE')
_vg = ob_page_back.vertex_groups.new(name='Tip IK')
_vg = ob_page_back.vertex_groups.new(name='Back IK')
_m = ob_page_back.modifiers.new('Armature', 'ARMATURE')
_m.object = ob_page_armature_1
ob_page_front.parent = ob_page_armature_1
ob_page_front.matrix_parent_inverse = Matrix(((7.55e-08, 3.22e-15, 1.0, -2.124), (-0.9063, 0.4226, 6.892e-08, -0.05897), (-0.4226, -0.9063, 2.98e-08, 0.6016), (0.0, 0.0, 0.0, 1.0)))
ob_page_front.location = (-1.204e-05, -0.4258, 0.9992)
ob_page_front.rotation_euler = (-0.0, -1.571, 0.0)
ob_page_front.lineart.crease_threshold = 0.0
_vg = ob_page_front.vertex_groups.new(name='Bone')
for _i, _w in zip([2, 3, 4, 17], [1.0, 1.0, 1.0, 1.0]): _vg.add([_i], _w, 'REPLACE')
_vg = ob_page_front.vertex_groups.new(name='Bone.001')
for _i, _w in zip([5, 16], [1.0, 0.9871]): _vg.add([_i], _w, 'REPLACE')
_vg = ob_page_front.vertex_groups.new(name='Bone.002')
for _i, _w in zip([6, 15], [1.0, 0.9948]): _vg.add([_i], _w, 'REPLACE')
_vg = ob_page_front.vertex_groups.new(name='Bone.003')
for _i, _w in zip([7, 14], [1.0, 0.983]): _vg.add([_i], _w, 'REPLACE')
_vg = ob_page_front.vertex_groups.new(name='Bone.004')
_vg.add([8, 13], 1.0, 'REPLACE')
_vg = ob_page_front.vertex_groups.new(name='Bone.005')
_vg.add([9, 12], 1.0, 'REPLACE')
_vg = ob_page_front.vertex_groups.new(name='Bone.006')
for _i, _w in zip([10, 11], [0.9877, 0.9945]): _vg.add([_i], _w, 'REPLACE')
_vg = ob_page_front.vertex_groups.new(name='Bone.007')
for _i, _w in zip([0, 1], [1.0, 1.0]): _vg.add([_i], _w, 'REPLACE')
_vg = ob_page_front.vertex_groups.new(name='Tip IK')
_vg = ob_page_front.vertex_groups.new(name='Back IK')
_m = ob_page_front.modifiers.new('Armature', 'ARMATURE')
_m.object = ob_page_armature_1
ob_page_armature_2.location = (0.2008, 0.5701, 2.124)
ob_page_armature_2.rotation_euler = (1.134, -1.571, 0.0)
ob_page_armature_2.lineart.crease_threshold = 0.0
ob_page_back_001.parent = ob_page_armature_2
ob_page_back_001.matrix_parent_inverse = Matrix(((7.55e-08, 3.22e-15, 1.0, -2.124), (-0.9063, 0.4226, 6.892e-08, -0.05897), (-0.4226, -0.9063, 2.98e-08, 0.6016), (0.0, 0.0, 0.0, 1.0)))
ob_page_back_001.location = (-0.01634, -0.4299, 0.9947)
ob_page_back_001.rotation_euler = (-0.0, -1.571, 0.0)
ob_page_back_001.lineart.crease_threshold = 0.0
_vg = ob_page_back_001.vertex_groups.new(name='Bone2')
for _i, _w in zip([2, 3, 4, 17], [1.0, 1.0, 1.0, 1.0]): _vg.add([_i], _w, 'REPLACE')
_vg = ob_page_back_001.vertex_groups.new(name='Bone2.001')
for _i, _w in zip([5, 16], [1.0, 0.9871]): _vg.add([_i], _w, 'REPLACE')
_vg = ob_page_back_001.vertex_groups.new(name='Bone2.002')
for _i, _w in zip([6, 15], [1.0, 0.9948]): _vg.add([_i], _w, 'REPLACE')
_vg = ob_page_back_001.vertex_groups.new(name='Bone2.003')
for _i, _w in zip([7, 14], [1.0, 0.983]): _vg.add([_i], _w, 'REPLACE')
_vg = ob_page_back_001.vertex_groups.new(name='Bone2.004')
_vg.add([8, 13], 1.0, 'REPLACE')
_vg = ob_page_back_001.vertex_groups.new(name='Bone2.005')
_vg.add([9, 12], 1.0, 'REPLACE')
_vg = ob_page_back_001.vertex_groups.new(name='Bone2.006')
for _i, _w in zip([10, 11], [0.9877, 0.9945]): _vg.add([_i], _w, 'REPLACE')
_vg = ob_page_back_001.vertex_groups.new(name='Bone2.007')
for _i, _w in zip([0, 1], [1.0, 1.0]): _vg.add([_i], _w, 'REPLACE')
_vg = ob_page_back_001.vertex_groups.new(name='Tip2 IK')
_vg = ob_page_back_001.vertex_groups.new(name='Back2 IK')
_m = ob_page_back_001.modifiers.new('Armature', 'ARMATURE')
_m.object = ob_page_armature_2
ob_page_front_001.parent = ob_page_armature_2
ob_page_front_001.matrix_parent_inverse = Matrix(((7.55e-08, 3.22e-15, 1.0, -2.124), (-0.9063, 0.4226, 6.892e-08, -0.05897), (-0.4226, -0.9063, 2.98e-08, 0.6016), (0.0, 0.0, 0.0, 1.0)))
ob_page_front_001.location = (-0.01853, -0.4258, 0.9992)
ob_page_front_001.rotation_euler = (-0.0, -1.571, 0.0)
ob_page_front_001.lineart.crease_threshold = 0.0
_vg = ob_page_front_001.vertex_groups.new(name='Bone2')
for _i, _w in zip([2, 3, 4, 17], [1.0, 1.0, 1.0, 1.0]): _vg.add([_i], _w, 'REPLACE')
_vg = ob_page_front_001.vertex_groups.new(name='Bone2.001')
for _i, _w in zip([5, 16], [1.0, 0.9871]): _vg.add([_i], _w, 'REPLACE')
_vg = ob_page_front_001.vertex_groups.new(name='Bone2.002')
for _i, _w in zip([6, 15], [1.0, 0.9948]): _vg.add([_i], _w, 'REPLACE')
_vg = ob_page_front_001.vertex_groups.new(name='Bone2.003')
for _i, _w in zip([7, 14], [1.0, 0.983]): _vg.add([_i], _w, 'REPLACE')
_vg = ob_page_front_001.vertex_groups.new(name='Bone2.004')
_vg.add([8, 13], 1.0, 'REPLACE')
_vg = ob_page_front_001.vertex_groups.new(name='Bone2.005')
_vg.add([9, 12], 1.0, 'REPLACE')
_vg = ob_page_front_001.vertex_groups.new(name='Bone2.006')
for _i, _w in zip([10, 11], [0.9877, 0.9945]): _vg.add([_i], _w, 'REPLACE')
_vg = ob_page_front_001.vertex_groups.new(name='Bone2.007')
for _i, _w in zip([0, 1], [1.0, 1.0]): _vg.add([_i], _w, 'REPLACE')
_vg = ob_page_front_001.vertex_groups.new(name='Tip2 IK')
_vg = ob_page_front_001.vertex_groups.new(name='Back2 IK')
_m = ob_page_front_001.modifiers.new('Armature', 'ARMATURE')
_m.object = ob_page_armature_2
ob_page_armature_4.location = (0.2008, 0.5701, 2.124)
ob_page_armature_4.rotation_euler = (1.134, -1.571, 0.0)
ob_page_armature_4.lineart.crease_threshold = 0.0
ob_page_back_004.parent = ob_page_armature_4
ob_page_back_004.matrix_parent_inverse = Matrix(((7.55e-08, 3.22e-15, 1.0, -2.124), (-0.9063, 0.4226, 6.892e-08, -0.05897), (-0.4226, -0.9063, 2.98e-08, 0.6016), (0.0, 0.0, 0.0, 1.0)))
ob_page_back_004.location = (-1.204e-05, -0.4258, 0.9992)
ob_page_back_004.rotation_euler = (-0.0, -1.571, 0.0)
ob_page_back_004.lineart.crease_threshold = 0.0
_vg = ob_page_back_004.vertex_groups.new(name='Bone4')
for _i, _w in zip([2, 3, 4, 17], [1.0, 1.0, 1.0, 1.0]): _vg.add([_i], _w, 'REPLACE')
_vg = ob_page_back_004.vertex_groups.new(name='Bone4.001')
for _i, _w in zip([5, 16], [1.0, 0.9871]): _vg.add([_i], _w, 'REPLACE')
_vg = ob_page_back_004.vertex_groups.new(name='Bone.002')
for _i, _w in zip([6, 15], [1.0, 0.9948]): _vg.add([_i], _w, 'REPLACE')
_vg = ob_page_back_004.vertex_groups.new(name='Bone4.003')
for _i, _w in zip([7, 14], [1.0, 0.983]): _vg.add([_i], _w, 'REPLACE')
_vg = ob_page_back_004.vertex_groups.new(name='Bone4.004')
_vg.add([8, 13], 1.0, 'REPLACE')
_vg = ob_page_back_004.vertex_groups.new(name='Bone4.005')
_vg.add([9, 12], 1.0, 'REPLACE')
_vg = ob_page_back_004.vertex_groups.new(name='Bone4.006')
for _i, _w in zip([10, 11], [0.9877, 0.9945]): _vg.add([_i], _w, 'REPLACE')
_vg = ob_page_back_004.vertex_groups.new(name='Bone4.007')
for _i, _w in zip([0, 1], [1.0, 1.0]): _vg.add([_i], _w, 'REPLACE')
_vg = ob_page_back_004.vertex_groups.new(name='Tip4 IK')
_vg = ob_page_back_004.vertex_groups.new(name='Back4 IK')
_m = ob_page_back_004.modifiers.new('Armature', 'ARMATURE')
_m.object = ob_page_armature_4
ob_page_front_004.parent = ob_page_armature_4
ob_page_front_004.matrix_parent_inverse = Matrix(((7.55e-08, 3.22e-15, 1.0, -2.124), (-0.9063, 0.4226, 6.892e-08, -0.05897), (-0.4226, -0.9063, 2.98e-08, 0.6016), (0.0, 0.0, 0.0, 1.0)))
ob_page_front_004.location = (-1.204e-05, -0.4258, 0.9992)
ob_page_front_004.rotation_euler = (-0.0, -1.571, 0.0)
ob_page_front_004.lineart.crease_threshold = 0.0
_vg = ob_page_front_004.vertex_groups.new(name='Bone4')
for _i, _w in zip([2, 3, 4, 17], [1.0, 1.0, 1.0, 1.0]): _vg.add([_i], _w, 'REPLACE')
_vg = ob_page_front_004.vertex_groups.new(name='Bone4.001')
for _i, _w in zip([5, 16], [1.0, 0.9871]): _vg.add([_i], _w, 'REPLACE')
_vg = ob_page_front_004.vertex_groups.new(name='Bone.002')
for _i, _w in zip([6, 15], [1.0, 0.9948]): _vg.add([_i], _w, 'REPLACE')
_vg = ob_page_front_004.vertex_groups.new(name='Bone4.003')
for _i, _w in zip([7, 14], [1.0, 0.983]): _vg.add([_i], _w, 'REPLACE')
_vg = ob_page_front_004.vertex_groups.new(name='Bone4.004')
_vg.add([8, 13], 1.0, 'REPLACE')
_vg = ob_page_front_004.vertex_groups.new(name='Bone4.005')
_vg.add([9, 12], 1.0, 'REPLACE')
_vg = ob_page_front_004.vertex_groups.new(name='Bone4.006')
for _i, _w in zip([10, 11], [0.9877, 0.9945]): _vg.add([_i], _w, 'REPLACE')
_vg = ob_page_front_004.vertex_groups.new(name='Bone4.007')
for _i, _w in zip([0, 1], [1.0, 1.0]): _vg.add([_i], _w, 'REPLACE')
_vg = ob_page_front_004.vertex_groups.new(name='Tip4 IK')
_vg = ob_page_front_004.vertex_groups.new(name='Back4 IK')
_m = ob_page_front_004.modifiers.new('Armature', 'ARMATURE')
_m.object = ob_page_armature_4
ob_page_armature_3.location = (0.2008, 0.5701, 2.124)
ob_page_armature_3.rotation_euler = (1.134, -1.571, 0.0)
ob_page_armature_3.lineart.crease_threshold = 0.0
ob_page_back_003.parent = ob_page_armature_3
ob_page_back_003.matrix_parent_inverse = Matrix(((7.55e-08, 3.22e-15, 1.0, -2.124), (-0.9063, 0.4226, 6.892e-08, -0.05897), (-0.4226, -0.9063, 2.98e-08, 0.6016), (0.0, 0.0, 0.0, 1.0)))
ob_page_back_003.location = (-1.204e-05, -0.4258, 0.9992)
ob_page_back_003.rotation_euler = (-0.0, -1.571, 0.0)
ob_page_back_003.lineart.crease_threshold = 0.0
_vg = ob_page_back_003.vertex_groups.new(name='Bone3')
for _i, _w in zip([2, 3, 4, 17], [1.0, 1.0, 1.0, 1.0]): _vg.add([_i], _w, 'REPLACE')
_vg = ob_page_back_003.vertex_groups.new(name='Bone3.001')
for _i, _w in zip([5, 16], [1.0, 0.9871]): _vg.add([_i], _w, 'REPLACE')
_vg = ob_page_back_003.vertex_groups.new(name='Bone3.002')
for _i, _w in zip([6, 15], [1.0, 0.9948]): _vg.add([_i], _w, 'REPLACE')
_vg = ob_page_back_003.vertex_groups.new(name='Bone3.003')
for _i, _w in zip([7, 14], [1.0, 0.983]): _vg.add([_i], _w, 'REPLACE')
_vg = ob_page_back_003.vertex_groups.new(name='Bone3.004')
_vg.add([8, 13], 1.0, 'REPLACE')
_vg = ob_page_back_003.vertex_groups.new(name='Bone3.005')
_vg.add([9, 12], 1.0, 'REPLACE')
_vg = ob_page_back_003.vertex_groups.new(name='Bone3.006')
for _i, _w in zip([10, 11], [0.9877, 0.9945]): _vg.add([_i], _w, 'REPLACE')
_vg = ob_page_back_003.vertex_groups.new(name='Bone3.007')
for _i, _w in zip([0, 1], [1.0, 1.0]): _vg.add([_i], _w, 'REPLACE')
_vg = ob_page_back_003.vertex_groups.new(name='Tip3 IK')
_vg = ob_page_back_003.vertex_groups.new(name='Back3 IK')
_m = ob_page_back_003.modifiers.new('Armature', 'ARMATURE')
_m.object = ob_page_armature_3
ob_page_front_003.parent = ob_page_armature_3
ob_page_front_003.matrix_parent_inverse = Matrix(((7.55e-08, 3.22e-15, 1.0, -2.124), (-0.9063, 0.4226, 6.892e-08, -0.05897), (-0.4226, -0.9063, 2.98e-08, 0.6016), (0.0, 0.0, 0.0, 1.0)))
ob_page_front_003.location = (-1.204e-05, -0.4258, 0.9992)
ob_page_front_003.rotation_euler = (-0.0, -1.571, 0.0)
ob_page_front_003.lineart.crease_threshold = 0.0
_vg = ob_page_front_003.vertex_groups.new(name='Bone3')
for _i, _w in zip([2, 3, 4, 17], [1.0, 1.0, 1.0, 1.0]): _vg.add([_i], _w, 'REPLACE')
_vg = ob_page_front_003.vertex_groups.new(name='Bone3.001')
for _i, _w in zip([5, 16], [1.0, 0.9871]): _vg.add([_i], _w, 'REPLACE')
_vg = ob_page_front_003.vertex_groups.new(name='Bone3.002')
for _i, _w in zip([6, 15], [1.0, 0.9948]): _vg.add([_i], _w, 'REPLACE')
_vg = ob_page_front_003.vertex_groups.new(name='Bone3.003')
for _i, _w in zip([7, 14], [1.0, 0.983]): _vg.add([_i], _w, 'REPLACE')
_vg = ob_page_front_003.vertex_groups.new(name='Bone3.004')
_vg.add([8, 13], 1.0, 'REPLACE')
_vg = ob_page_front_003.vertex_groups.new(name='Bone3.005')
_vg.add([9, 12], 1.0, 'REPLACE')
_vg = ob_page_front_003.vertex_groups.new(name='Bone3.006')
for _i, _w in zip([10, 11], [0.9877, 0.9945]): _vg.add([_i], _w, 'REPLACE')
_vg = ob_page_front_003.vertex_groups.new(name='Bone3.007')
for _i, _w in zip([0, 1], [1.0, 1.0]): _vg.add([_i], _w, 'REPLACE')
_vg = ob_page_front_003.vertex_groups.new(name='Tip3 IK')
_vg = ob_page_front_003.vertex_groups.new(name='Back3 IK')
_m = ob_page_front_003.modifiers.new('Armature', 'ARMATURE')
_m.object = ob_page_armature_3

# ---- collection membership
col_collection_1.objects.link(ob_armature)
col_collection_1.objects.link(ob_book)
col_collection_1.objects.link(ob_lamp)
col_collection_1.objects.link(ob_camera)
col_collection_1.objects.link(ob_page_armature_1)
col_collection_1.objects.link(ob_page_back)
col_collection_1.objects.link(ob_page_front)
col_collection_1.objects.link(ob_page_armature_2)
col_collection_1.objects.link(ob_page_back_001)
col_collection_1.objects.link(ob_page_front_001)
col_collection_1.objects.link(ob_page_armature_4)
col_collection_1.objects.link(ob_page_back_004)
col_collection_1.objects.link(ob_page_front_004)
col_collection_1.objects.link(ob_page_armature_3)
col_collection_1.objects.link(ob_page_back_003)
col_collection_1.objects.link(ob_page_front_003)

# ---- scene / render settings (as saved in the file)
scene.camera = ob_camera
scene.frame_start = 1; scene.frame_end = 55; scene.frame_set(1)
scene.render.engine = 'BLENDER_EEVEE_NEXT'
scene.render.image_settings.file_format = 'FFMPEG'
scene.render.image_settings.color_mode = 'RGB'
scene.render.resolution_percentage = 50
scene.render.dither_intensity = 0.0
scene.cycles.use_denoising = False
scene.cycles.samples = 128
scene.cycles.sampling_pattern = 'TABULATED_SOBOL'
scene.cycles.light_sampling_threshold = 0.0
scene.cycles.use_adaptive_sampling = False
scene.cycles.use_light_tree = False
scene.cycles.blur_glossy = 0.0
scene.cycles.sample_clamp_indirect = 0.0
scene.view_settings.view_transform = 'Standard'
bpy.context.view_layer.update()
